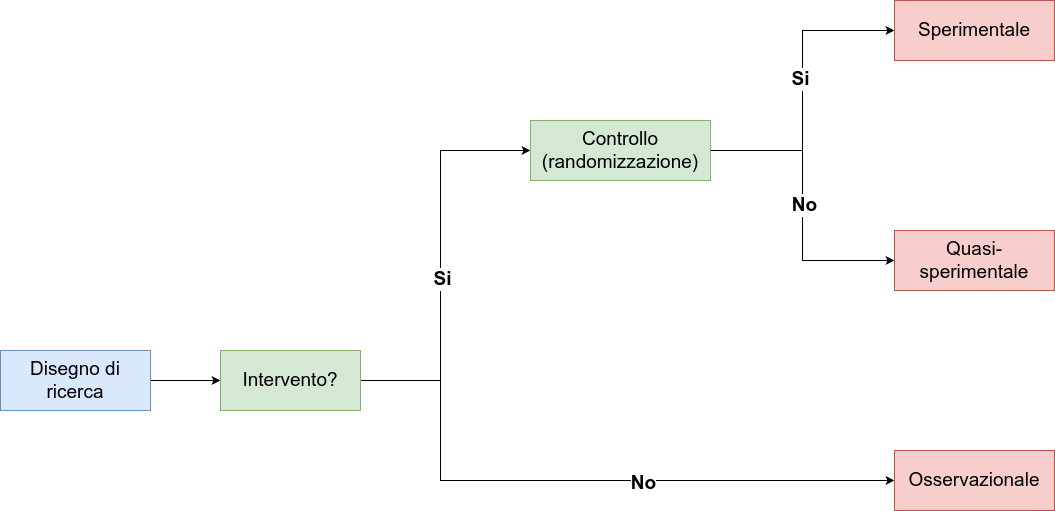

The diagram above was exported from draw.io. Its source (the exported page's mxGraphModel, read from the mxfile embedded in the PNG):
<mxGraphModel dx="2044" dy="1203" grid="1" gridSize="10" guides="1" tooltips="1" connect="1" arrows="1" fold="1" page="1" pageScale="1" pageWidth="1169" pageHeight="827" math="0" shadow="0">
  <root>
    <mxCell id="wh7sOkSMT3qp-lfKuO8d-0" />
    <mxCell id="wh7sOkSMT3qp-lfKuO8d-1" parent="wh7sOkSMT3qp-lfKuO8d-0" />
    <mxCell id="wh7sOkSMT3qp-lfKuO8d-2" style="edgeStyle=orthogonalEdgeStyle;rounded=0;orthogonalLoop=1;jettySize=auto;html=1;exitX=1;exitY=0.5;exitDx=0;exitDy=0;entryX=0;entryY=0.5;entryDx=0;entryDy=0;" edge="1" parent="wh7sOkSMT3qp-lfKuO8d-1" source="wh7sOkSMT3qp-lfKuO8d-3" target="wh7sOkSMT3qp-lfKuO8d-6">
      <mxGeometry relative="1" as="geometry">
        <mxPoint x="290" y="290" as="targetPoint" />
      </mxGeometry>
    </mxCell>
    <mxCell id="wh7sOkSMT3qp-lfKuO8d-3" value="Disegno di ricerca" style="rounded=0;whiteSpace=wrap;html=1;fontSize=19;fillColor=#dae8fc;strokeColor=#6c8ebf;" vertex="1" parent="wh7sOkSMT3qp-lfKuO8d-1">
      <mxGeometry x="10" y="370" width="150" height="60" as="geometry" />
    </mxCell>
    <mxCell id="wh7sOkSMT3qp-lfKuO8d-4" style="edgeStyle=orthogonalEdgeStyle;rounded=0;orthogonalLoop=1;jettySize=auto;html=1;exitX=1;exitY=0.5;exitDx=0;exitDy=0;entryX=0;entryY=0.5;entryDx=0;entryDy=0;" edge="1" parent="wh7sOkSMT3qp-lfKuO8d-1" target="wh7sOkSMT3qp-lfKuO8d-11">
      <mxGeometry relative="1" as="geometry">
        <mxPoint x="320" y="400" as="sourcePoint" />
        <mxPoint x="540" y="240" as="targetPoint" />
        <Array as="points">
          <mxPoint x="450" y="400" />
          <mxPoint x="450" y="170" />
        </Array>
      </mxGeometry>
    </mxCell>
    <mxCell id="wh7sOkSMT3qp-lfKuO8d-5" value="Si" style="edgeLabel;html=1;align=center;verticalAlign=middle;resizable=0;points=[];fontSize=19;fontStyle=1" vertex="1" connectable="0" parent="wh7sOkSMT3qp-lfKuO8d-4">
      <mxGeometry x="0.0328" y="-1" relative="1" as="geometry">
        <mxPoint as="offset" />
      </mxGeometry>
    </mxCell>
    <mxCell id="5T-nT8pupFzyTczMi5dO-0" style="edgeStyle=orthogonalEdgeStyle;rounded=0;orthogonalLoop=1;jettySize=auto;html=1;exitX=1;exitY=0.5;exitDx=0;exitDy=0;entryX=0;entryY=0.5;entryDx=0;entryDy=0;" edge="1" parent="wh7sOkSMT3qp-lfKuO8d-1" source="wh7sOkSMT3qp-lfKuO8d-6" target="wh7sOkSMT3qp-lfKuO8d-17">
      <mxGeometry relative="1" as="geometry">
        <Array as="points">
          <mxPoint x="450" y="400" />
          <mxPoint x="450" y="500" />
        </Array>
      </mxGeometry>
    </mxCell>
    <mxCell id="5T-nT8pupFzyTczMi5dO-2" value="No" style="edgeLabel;html=1;align=center;verticalAlign=middle;resizable=0;points=[];fontSize=19;fontStyle=1" vertex="1" connectable="0" parent="5T-nT8pupFzyTczMi5dO-0">
      <mxGeometry x="0.2046" y="-2" relative="1" as="geometry">
        <mxPoint as="offset" />
      </mxGeometry>
    </mxCell>
    <mxCell id="wh7sOkSMT3qp-lfKuO8d-6" value="Intervento?" style="rounded=0;whiteSpace=wrap;html=1;fontSize=19;fillColor=#d5e8d4;strokeColor=#82b366;" vertex="1" parent="wh7sOkSMT3qp-lfKuO8d-1">
      <mxGeometry x="230" y="370" width="140" height="60" as="geometry" />
    </mxCell>
    <mxCell id="wh7sOkSMT3qp-lfKuO8d-7" style="edgeStyle=orthogonalEdgeStyle;rounded=0;orthogonalLoop=1;jettySize=auto;html=1;exitX=1;exitY=0.5;exitDx=0;exitDy=0;entryX=0;entryY=0.5;entryDx=0;entryDy=0;" edge="1" parent="wh7sOkSMT3qp-lfKuO8d-1" source="wh7sOkSMT3qp-lfKuO8d-11" target="wh7sOkSMT3qp-lfKuO8d-13">
      <mxGeometry relative="1" as="geometry" />
    </mxCell>
    <mxCell id="wh7sOkSMT3qp-lfKuO8d-8" value="Si" style="edgeLabel;html=1;align=center;verticalAlign=middle;resizable=0;points=[];fontStyle=1;fontSize=19;" vertex="1" connectable="0" parent="wh7sOkSMT3qp-lfKuO8d-7">
      <mxGeometry x="0.08" y="3" relative="1" as="geometry">
        <mxPoint as="offset" />
      </mxGeometry>
    </mxCell>
    <mxCell id="wh7sOkSMT3qp-lfKuO8d-9" style="edgeStyle=orthogonalEdgeStyle;rounded=0;orthogonalLoop=1;jettySize=auto;html=1;exitX=1;exitY=0.5;exitDx=0;exitDy=0;entryX=0;entryY=0.5;entryDx=0;entryDy=0;" edge="1" parent="wh7sOkSMT3qp-lfKuO8d-1" source="wh7sOkSMT3qp-lfKuO8d-11" target="wh7sOkSMT3qp-lfKuO8d-15">
      <mxGeometry relative="1" as="geometry" />
    </mxCell>
    <mxCell id="wh7sOkSMT3qp-lfKuO8d-10" value="No" style="edgeLabel;html=1;align=center;verticalAlign=middle;resizable=0;points=[];fontStyle=1;fontSize=19;" vertex="1" connectable="0" parent="wh7sOkSMT3qp-lfKuO8d-9">
      <mxGeometry x="-0.008" y="1" relative="1" as="geometry">
        <mxPoint as="offset" />
      </mxGeometry>
    </mxCell>
    <mxCell id="wh7sOkSMT3qp-lfKuO8d-11" value="Controllo (randomizzazione)" style="rounded=0;whiteSpace=wrap;html=1;fontSize=19;fillColor=#d5e8d4;strokeColor=#82b366;" vertex="1" parent="wh7sOkSMT3qp-lfKuO8d-1">
      <mxGeometry x="540" y="140" width="180" height="60" as="geometry" />
    </mxCell>
    <mxCell id="wh7sOkSMT3qp-lfKuO8d-13" value="Sperimentale" style="rounded=0;whiteSpace=wrap;html=1;fontSize=19;fillColor=#f8cecc;strokeColor=#b85450;" vertex="1" parent="wh7sOkSMT3qp-lfKuO8d-1">
      <mxGeometry x="904" y="20" width="160" height="60" as="geometry" />
    </mxCell>
    <mxCell id="wh7sOkSMT3qp-lfKuO8d-15" value="Quasi-sperimentale" style="rounded=0;whiteSpace=wrap;html=1;fontSize=19;fillColor=#f8cecc;strokeColor=#b85450;" vertex="1" parent="wh7sOkSMT3qp-lfKuO8d-1">
      <mxGeometry x="904" y="250" width="160" height="60" as="geometry" />
    </mxCell>
    <mxCell id="wh7sOkSMT3qp-lfKuO8d-17" value="Osservazionale" style="rounded=0;whiteSpace=wrap;html=1;fontSize=19;fillColor=#f8cecc;strokeColor=#b85450;" vertex="1" parent="wh7sOkSMT3qp-lfKuO8d-1">
      <mxGeometry x="904" y="470" width="160" height="60" as="geometry" />
    </mxCell>
  </root>
</mxGraphModel>